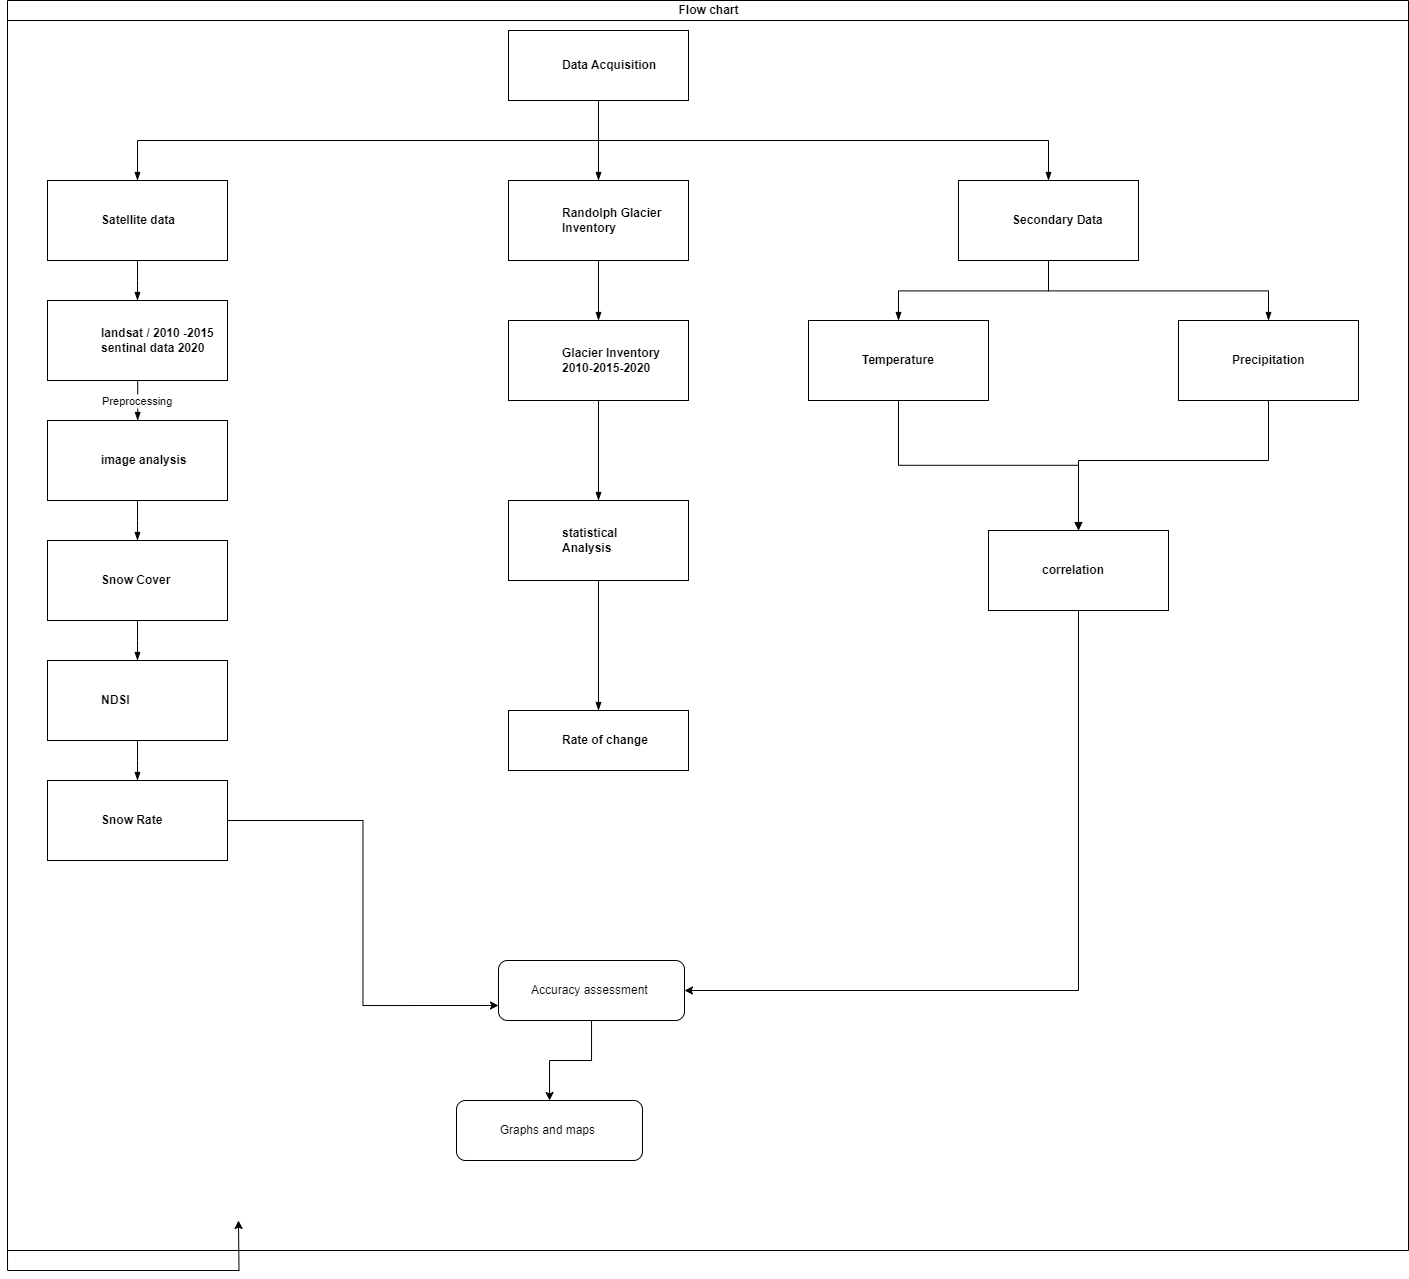

The diagram above was exported from draw.io. Its source (the exported page's mxGraphModel, read from the mxfile embedded in the PNG):
<mxGraphModel dx="1718" dy="1622" grid="1" gridSize="10" guides="1" tooltips="1" connect="1" arrows="1" fold="1" page="1" pageScale="1" pageWidth="827" pageHeight="1169" math="0" shadow="0">
  <root>
    <mxCell id="0" />
    <mxCell id="1" parent="0" />
    <mxCell id="m-of1DJ7gJQWCp9jjS-Z-46" style="edgeStyle=orthogonalEdgeStyle;rounded=0;orthogonalLoop=1;jettySize=auto;html=1;exitX=0;exitY=1;exitDx=0;exitDy=0;" edge="1" parent="1" source="dNxyNK7c78bLwvsdeMH5-11">
      <mxGeometry relative="1" as="geometry">
        <mxPoint x="-10.000000000000227" y="1150" as="targetPoint" />
      </mxGeometry>
    </mxCell>
    <mxCell id="dNxyNK7c78bLwvsdeMH5-11" value="Flow chart" style="swimlane;html=1;startSize=20;horizontal=1;containerType=tree;glass=0;" parent="1" vertex="1">
      <mxGeometry x="-241" y="-70" width="1401" height="1250" as="geometry" />
    </mxCell>
    <UserObject label="Data Acquisition&amp;nbsp;" name="Tessa Miller" position="CFO" location="Office 1" email="me@example.com" placeholders="1" link="https://www.draw.io" id="dNxyNK7c78bLwvsdeMH5-12">
      <mxCell style="label;whiteSpace=wrap;html=1;rounded=0;glass=0;treeMoving=1;treeFolding=1;" parent="dNxyNK7c78bLwvsdeMH5-11" vertex="1">
        <mxGeometry x="501" y="30" width="180" height="70" as="geometry" />
      </mxCell>
    </UserObject>
    <mxCell id="dNxyNK7c78bLwvsdeMH5-13" value="" style="endArrow=blockThin;endFill=1;fontSize=11;edgeStyle=elbowEdgeStyle;elbow=vertical;rounded=0;" parent="dNxyNK7c78bLwvsdeMH5-11" source="dNxyNK7c78bLwvsdeMH5-12" target="dNxyNK7c78bLwvsdeMH5-14" edge="1">
      <mxGeometry relative="1" as="geometry" />
    </mxCell>
    <UserObject label="Satellite data" name="Edward Morrison" position="Brand Manager" location="Office 2" email="me@example.com" placeholders="1" link="https://www.draw.io" id="dNxyNK7c78bLwvsdeMH5-14">
      <mxCell style="label;whiteSpace=wrap;html=1;rounded=0;glass=0;treeFolding=1;treeMoving=1;align=left;" parent="dNxyNK7c78bLwvsdeMH5-11" vertex="1">
        <mxGeometry x="40" y="180" width="180" height="80" as="geometry" />
      </mxCell>
    </UserObject>
    <mxCell id="dNxyNK7c78bLwvsdeMH5-15" value="" style="endArrow=blockThin;endFill=1;fontSize=11;edgeStyle=elbowEdgeStyle;elbow=vertical;rounded=0;" parent="dNxyNK7c78bLwvsdeMH5-11" source="dNxyNK7c78bLwvsdeMH5-12" target="dNxyNK7c78bLwvsdeMH5-16" edge="1">
      <mxGeometry relative="1" as="geometry" />
    </mxCell>
    <UserObject label="Randolph Glacier Inventory&amp;nbsp;" name="Evan Valet" position="HR Director" location="Office 4" email="me@example.com" placeholders="1" link="https://www.draw.io" id="dNxyNK7c78bLwvsdeMH5-16">
      <mxCell style="label;whiteSpace=wrap;html=1;rounded=0;glass=0;treeFolding=1;treeMoving=1;align=left;" parent="dNxyNK7c78bLwvsdeMH5-11" vertex="1">
        <mxGeometry x="501" y="180" width="180" height="80" as="geometry" />
      </mxCell>
    </UserObject>
    <mxCell id="dNxyNK7c78bLwvsdeMH5-17" value="" style="endArrow=blockThin;endFill=1;fontSize=11;edgeStyle=elbowEdgeStyle;elbow=vertical;rounded=0;" parent="dNxyNK7c78bLwvsdeMH5-11" source="dNxyNK7c78bLwvsdeMH5-12" target="dNxyNK7c78bLwvsdeMH5-18" edge="1">
      <mxGeometry relative="1" as="geometry" />
    </mxCell>
    <UserObject label="Secondary Data&amp;nbsp;" name="Alison Donovan" position="System Admin" location="Office 3" email="me@example.com" placeholders="1" link="https://www.draw.io" id="dNxyNK7c78bLwvsdeMH5-18">
      <mxCell style="label;whiteSpace=wrap;html=1;rounded=0;glass=0;" parent="dNxyNK7c78bLwvsdeMH5-11" vertex="1">
        <mxGeometry x="951" y="180" width="180" height="80" as="geometry" />
      </mxCell>
    </UserObject>
    <mxCell id="m-of1DJ7gJQWCp9jjS-Z-1" value="" style="endArrow=blockThin;endFill=1;fontSize=11;edgeStyle=elbowEdgeStyle;elbow=vertical;rounded=0;" edge="1" target="m-of1DJ7gJQWCp9jjS-Z-2" source="dNxyNK7c78bLwvsdeMH5-14" parent="dNxyNK7c78bLwvsdeMH5-11">
      <mxGeometry relative="1" as="geometry">
        <mxPoint x="390" y="200" as="sourcePoint" />
      </mxGeometry>
    </mxCell>
    <UserObject label="landsat / 2010 -2015&lt;div&gt;sentinal data 2020&lt;/div&gt;" name="Edward Morrison" position="Brand Manager" location="Office 2" email="me@example.com" placeholders="1" link="https://www.draw.io" id="m-of1DJ7gJQWCp9jjS-Z-2">
      <mxCell style="label;whiteSpace=wrap;html=1;rounded=0;glass=0;treeFolding=1;treeMoving=1;" vertex="1" parent="dNxyNK7c78bLwvsdeMH5-11">
        <mxGeometry x="40" y="300" width="180" height="80" as="geometry" />
      </mxCell>
    </UserObject>
    <mxCell id="m-of1DJ7gJQWCp9jjS-Z-3" value="" style="endArrow=blockThin;endFill=1;fontSize=11;edgeStyle=elbowEdgeStyle;elbow=vertical;rounded=0;" edge="1" target="m-of1DJ7gJQWCp9jjS-Z-4" source="dNxyNK7c78bLwvsdeMH5-16" parent="dNxyNK7c78bLwvsdeMH5-11">
      <mxGeometry relative="1" as="geometry">
        <mxPoint x="390" y="200" as="sourcePoint" />
      </mxGeometry>
    </mxCell>
    <UserObject label="Glacier Inventory&lt;div&gt;2010-2015-2020&lt;/div&gt;" name="Evan Valet" position="HR Director" location="Office 4" email="me@example.com" placeholders="1" link="https://www.draw.io" id="m-of1DJ7gJQWCp9jjS-Z-4">
      <mxCell style="label;whiteSpace=wrap;html=1;rounded=0;glass=0;treeFolding=1;treeMoving=1;align=left;" vertex="1" parent="dNxyNK7c78bLwvsdeMH5-11">
        <mxGeometry x="501" y="320" width="180" height="80" as="geometry" />
      </mxCell>
    </UserObject>
    <mxCell id="m-of1DJ7gJQWCp9jjS-Z-5" value="" style="endArrow=blockThin;endFill=1;fontSize=11;edgeStyle=elbowEdgeStyle;elbow=vertical;rounded=0;" edge="1" target="m-of1DJ7gJQWCp9jjS-Z-6" source="dNxyNK7c78bLwvsdeMH5-18" parent="dNxyNK7c78bLwvsdeMH5-11">
      <mxGeometry relative="1" as="geometry">
        <mxPoint x="350" y="200" as="sourcePoint" />
      </mxGeometry>
    </mxCell>
    <UserObject label="Temperature" name="Alison Donovan" position="System Admin" location="Office 3" email="me@example.com" placeholders="1" link="https://www.draw.io" id="m-of1DJ7gJQWCp9jjS-Z-6">
      <mxCell style="label;whiteSpace=wrap;html=1;rounded=0;glass=0;" vertex="1" parent="dNxyNK7c78bLwvsdeMH5-11">
        <mxGeometry x="801" y="320" width="180" height="80" as="geometry" />
      </mxCell>
    </UserObject>
    <mxCell id="m-of1DJ7gJQWCp9jjS-Z-9" value="" style="endArrow=blockThin;endFill=1;fontSize=11;edgeStyle=elbowEdgeStyle;elbow=vertical;rounded=0;" edge="1" target="m-of1DJ7gJQWCp9jjS-Z-10" source="dNxyNK7c78bLwvsdeMH5-18" parent="dNxyNK7c78bLwvsdeMH5-11">
      <mxGeometry relative="1" as="geometry">
        <mxPoint x="350" y="200" as="sourcePoint" />
      </mxGeometry>
    </mxCell>
    <mxCell id="m-of1DJ7gJQWCp9jjS-Z-15" style="edgeStyle=orthogonalEdgeStyle;rounded=0;orthogonalLoop=1;jettySize=auto;html=1;" edge="1" parent="dNxyNK7c78bLwvsdeMH5-11" source="m-of1DJ7gJQWCp9jjS-Z-10" target="m-of1DJ7gJQWCp9jjS-Z-14">
      <mxGeometry relative="1" as="geometry">
        <Array as="points">
          <mxPoint x="1261" y="460" />
          <mxPoint x="1071" y="460" />
        </Array>
      </mxGeometry>
    </mxCell>
    <UserObject label="&lt;span style=&quot;background-color: rgb(255, 255, 255);&quot;&gt;&lt;font face=&quot;Helvetica&quot; style=&quot;font-size: 12px;&quot;&gt;Precipitation&lt;/font&gt;&lt;/span&gt;" name="Alison Donovan" position="System Admin" location="Office 3" email="me@example.com" placeholders="1" link="https://www.draw.io" id="m-of1DJ7gJQWCp9jjS-Z-10">
      <mxCell style="label;whiteSpace=wrap;html=1;rounded=0;glass=0;strokeColor=default;" vertex="1" parent="dNxyNK7c78bLwvsdeMH5-11">
        <mxGeometry x="1171" y="320" width="180" height="80" as="geometry" />
      </mxCell>
    </UserObject>
    <mxCell id="m-of1DJ7gJQWCp9jjS-Z-13" value="" style="endArrow=blockThin;endFill=1;fontSize=11;edgeStyle=elbowEdgeStyle;elbow=vertical;rounded=0;" edge="1" target="m-of1DJ7gJQWCp9jjS-Z-14" source="m-of1DJ7gJQWCp9jjS-Z-6" parent="dNxyNK7c78bLwvsdeMH5-11">
      <mxGeometry relative="1" as="geometry">
        <mxPoint x="600" y="330" as="sourcePoint" />
      </mxGeometry>
    </mxCell>
    <mxCell id="m-of1DJ7gJQWCp9jjS-Z-39" style="edgeStyle=orthogonalEdgeStyle;rounded=0;orthogonalLoop=1;jettySize=auto;html=1;exitX=0.5;exitY=1;exitDx=0;exitDy=0;exitPerimeter=0;entryX=1;entryY=0.5;entryDx=0;entryDy=0;" edge="1" parent="dNxyNK7c78bLwvsdeMH5-11" source="m-of1DJ7gJQWCp9jjS-Z-14" target="m-of1DJ7gJQWCp9jjS-Z-35">
      <mxGeometry relative="1" as="geometry" />
    </mxCell>
    <UserObject label="correlation" name="Alison Donovan" position="System Admin" location="Office 3" email="me@example.com" placeholders="1" link="https://www.draw.io" id="m-of1DJ7gJQWCp9jjS-Z-14">
      <mxCell style="label;whiteSpace=wrap;html=1;rounded=0;glass=0;points=[[0,0,0,0,0],[0,0.25,0,0,0],[0,0.5,0,0,0],[0,0.75,0,0,0],[0,1,0,0,0],[0.25,0,0,0,0],[0.25,1,0,0,0],[0.5,0,0,0,0],[0.5,1,0,0,0],[0.75,0,0,0,0],[0.75,1,0,0,0],[1,0,0,0,0],[1,0.25,0,0,0],[1,0.5,0,0,0],[1,0.75,0,0,0],[1,1,0,0,0]];" vertex="1" parent="dNxyNK7c78bLwvsdeMH5-11">
        <mxGeometry x="981" y="530" width="180" height="80" as="geometry" />
      </mxCell>
    </UserObject>
    <mxCell id="m-of1DJ7gJQWCp9jjS-Z-16" value="Preprocessing" style="endArrow=blockThin;endFill=1;fontSize=11;edgeStyle=elbowEdgeStyle;elbow=horizontal;rounded=0;" edge="1" target="m-of1DJ7gJQWCp9jjS-Z-17" source="m-of1DJ7gJQWCp9jjS-Z-2" parent="dNxyNK7c78bLwvsdeMH5-11">
      <mxGeometry relative="1" as="geometry">
        <mxPoint x="140" y="320" as="sourcePoint" />
      </mxGeometry>
    </mxCell>
    <UserObject label="&lt;div&gt;image analysis&lt;/div&gt;" name="Edward Morrison" position="Brand Manager" location="Office 2" email="me@example.com" placeholders="1" link="https://www.draw.io" id="m-of1DJ7gJQWCp9jjS-Z-17">
      <mxCell style="label;whiteSpace=wrap;html=1;rounded=0;glass=0;treeFolding=1;treeMoving=1;align=left;" vertex="1" parent="dNxyNK7c78bLwvsdeMH5-11">
        <mxGeometry x="40" y="420" width="180" height="80" as="geometry" />
      </mxCell>
    </UserObject>
    <mxCell id="m-of1DJ7gJQWCp9jjS-Z-18" value="" style="endArrow=blockThin;endFill=1;fontSize=11;edgeStyle=elbowEdgeStyle;elbow=vertical;rounded=0;" edge="1" target="m-of1DJ7gJQWCp9jjS-Z-19" source="m-of1DJ7gJQWCp9jjS-Z-17" parent="dNxyNK7c78bLwvsdeMH5-11">
      <mxGeometry relative="1" as="geometry">
        <mxPoint x="140" y="440" as="sourcePoint" />
      </mxGeometry>
    </mxCell>
    <UserObject label="Snow Cover" name="Edward Morrison" position="Brand Manager" location="Office 2" email="me@example.com" placeholders="1" link="https://www.draw.io" id="m-of1DJ7gJQWCp9jjS-Z-19">
      <mxCell style="label;whiteSpace=wrap;html=1;rounded=0;glass=0;treeFolding=1;treeMoving=1;" vertex="1" parent="dNxyNK7c78bLwvsdeMH5-11">
        <mxGeometry x="40" y="540" width="180" height="80" as="geometry" />
      </mxCell>
    </UserObject>
    <mxCell id="m-of1DJ7gJQWCp9jjS-Z-20" value="" style="endArrow=blockThin;endFill=1;fontSize=11;edgeStyle=elbowEdgeStyle;elbow=vertical;rounded=0;" edge="1" target="m-of1DJ7gJQWCp9jjS-Z-21" source="m-of1DJ7gJQWCp9jjS-Z-19" parent="dNxyNK7c78bLwvsdeMH5-11">
      <mxGeometry relative="1" as="geometry">
        <mxPoint x="140" y="560" as="sourcePoint" />
      </mxGeometry>
    </mxCell>
    <UserObject label="NDSI" name="Edward Morrison" position="Brand Manager" location="Office 2" email="me@example.com" placeholders="1" link="https://www.draw.io" id="m-of1DJ7gJQWCp9jjS-Z-21">
      <mxCell style="label;whiteSpace=wrap;html=1;rounded=0;glass=0;treeFolding=1;treeMoving=1;" vertex="1" parent="dNxyNK7c78bLwvsdeMH5-11">
        <mxGeometry x="40" y="660" width="180" height="80" as="geometry" />
      </mxCell>
    </UserObject>
    <mxCell id="m-of1DJ7gJQWCp9jjS-Z-22" value="" style="endArrow=blockThin;endFill=1;fontSize=11;edgeStyle=elbowEdgeStyle;elbow=vertical;rounded=0;" edge="1" target="m-of1DJ7gJQWCp9jjS-Z-23" source="m-of1DJ7gJQWCp9jjS-Z-21" parent="dNxyNK7c78bLwvsdeMH5-11">
      <mxGeometry relative="1" as="geometry">
        <mxPoint x="140" y="680" as="sourcePoint" />
      </mxGeometry>
    </mxCell>
    <mxCell id="m-of1DJ7gJQWCp9jjS-Z-38" style="edgeStyle=orthogonalEdgeStyle;rounded=0;orthogonalLoop=1;jettySize=auto;html=1;entryX=0;entryY=0.75;entryDx=0;entryDy=0;" edge="1" parent="dNxyNK7c78bLwvsdeMH5-11" source="m-of1DJ7gJQWCp9jjS-Z-23" target="m-of1DJ7gJQWCp9jjS-Z-35">
      <mxGeometry relative="1" as="geometry" />
    </mxCell>
    <UserObject label="Snow Rate" name="Edward Morrison" position="Brand Manager" location="Office 2" email="me@example.com" placeholders="1" link="https://www.draw.io" id="m-of1DJ7gJQWCp9jjS-Z-23">
      <mxCell style="label;whiteSpace=wrap;html=1;rounded=0;glass=0;treeFolding=1;treeMoving=1;" vertex="1" parent="dNxyNK7c78bLwvsdeMH5-11">
        <mxGeometry x="40" y="780" width="180" height="80" as="geometry" />
      </mxCell>
    </UserObject>
    <mxCell id="m-of1DJ7gJQWCp9jjS-Z-24" value="" style="endArrow=blockThin;endFill=1;fontSize=11;edgeStyle=elbowEdgeStyle;elbow=vertical;rounded=0;" edge="1" target="m-of1DJ7gJQWCp9jjS-Z-25" source="m-of1DJ7gJQWCp9jjS-Z-4" parent="dNxyNK7c78bLwvsdeMH5-11">
      <mxGeometry relative="1" as="geometry">
        <mxPoint x="360" y="340" as="sourcePoint" />
      </mxGeometry>
    </mxCell>
    <UserObject label="statistical&amp;nbsp;&lt;div&gt;Analysis&lt;/div&gt;" name="Evan Valet" position="HR Director" location="Office 4" email="me@example.com" placeholders="1" link="https://www.draw.io" id="m-of1DJ7gJQWCp9jjS-Z-25">
      <mxCell style="label;whiteSpace=wrap;html=1;rounded=0;glass=0;treeFolding=1;treeMoving=1;align=left;" vertex="1" parent="dNxyNK7c78bLwvsdeMH5-11">
        <mxGeometry x="501" y="500" width="180" height="80" as="geometry" />
      </mxCell>
    </UserObject>
    <mxCell id="m-of1DJ7gJQWCp9jjS-Z-26" value="" style="endArrow=blockThin;endFill=1;fontSize=11;edgeStyle=elbowEdgeStyle;elbow=vertical;rounded=0;" edge="1" target="m-of1DJ7gJQWCp9jjS-Z-27" source="m-of1DJ7gJQWCp9jjS-Z-25" parent="dNxyNK7c78bLwvsdeMH5-11">
      <mxGeometry relative="1" as="geometry">
        <mxPoint x="360" y="460" as="sourcePoint" />
        <Array as="points">
          <mxPoint x="531" y="580" />
        </Array>
      </mxGeometry>
    </mxCell>
    <UserObject label="Rate of change&amp;nbsp;" name="Evan Valet" position="HR Director" location="Office 4" email="me@example.com" placeholders="1" link="https://www.draw.io" id="m-of1DJ7gJQWCp9jjS-Z-27">
      <mxCell style="label;whiteSpace=wrap;html=1;rounded=0;glass=0;treeFolding=1;treeMoving=1;align=left;" vertex="1" parent="dNxyNK7c78bLwvsdeMH5-11">
        <mxGeometry x="501" y="710" width="180" height="60" as="geometry" />
      </mxCell>
    </UserObject>
    <mxCell id="m-of1DJ7gJQWCp9jjS-Z-35" value="Accuracy assessment&amp;nbsp;" style="rounded=1;whiteSpace=wrap;html=1;" vertex="1" parent="dNxyNK7c78bLwvsdeMH5-11">
      <mxGeometry x="491" y="960" width="186" height="60" as="geometry" />
    </mxCell>
    <mxCell id="m-of1DJ7gJQWCp9jjS-Z-43" style="edgeStyle=orthogonalEdgeStyle;rounded=0;orthogonalLoop=1;jettySize=auto;html=1;" edge="1" target="m-of1DJ7gJQWCp9jjS-Z-44" source="m-of1DJ7gJQWCp9jjS-Z-35" parent="dNxyNK7c78bLwvsdeMH5-11">
      <mxGeometry relative="1" as="geometry">
        <mxPoint x="366" y="700" as="sourcePoint" />
      </mxGeometry>
    </mxCell>
    <mxCell id="m-of1DJ7gJQWCp9jjS-Z-44" value="Graphs and maps&amp;nbsp;" style="rounded=1;whiteSpace=wrap;html=1;" vertex="1" parent="dNxyNK7c78bLwvsdeMH5-11">
      <mxGeometry x="449" y="1100" width="186" height="60" as="geometry" />
    </mxCell>
  </root>
</mxGraphModel>